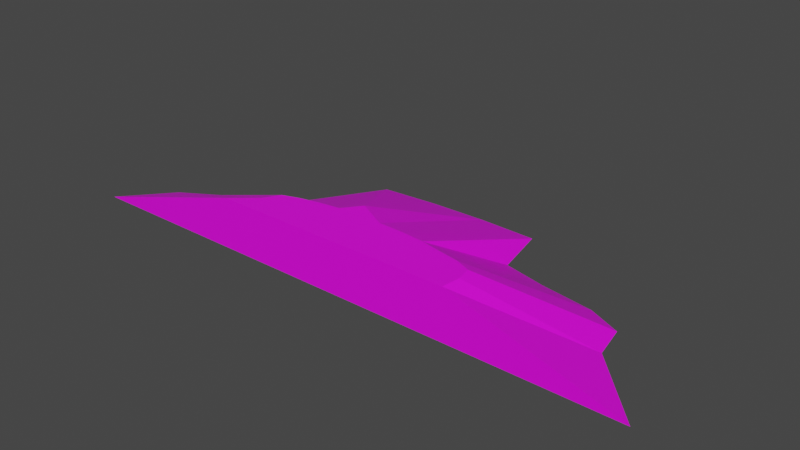 # Source: terrain_gentle_hill_147.blend  (saved by Blender 3.0.42; exported with 4.5.12 LTS)
import bpy
from mathutils import Matrix  # noqa: F401  (used for matrix-valued properties, if any)

bpy.ops.wm.read_factory_settings(use_empty=True)
scene = bpy.context.scene
scene.name = 'Scene'

# ---- collections
col_collection = bpy.data.collections.new('Collection'); scene.collection.children.link(col_collection)

# ---- images (referenced by path relative to the original .blend; pixels are not part of the script)
import os
ASSET_DIR = os.environ.get("B2B_ASSET_DIR", "")  # directory of the original .blend (textures are referenced by path, not embedded)
HERE = os.path.dirname(os.path.abspath(__file__))  # packed textures are extracted next to this script under _unpacked/

def load_image(name, relpath, width, height, colorspace="sRGB"):
    """Load a texture the original file referenced (path relative to the .blend, or extracted next to this script)."""
    p = next((c for c in (os.path.join(HERE, relpath), os.path.join(ASSET_DIR, relpath)) if relpath and os.path.exists(c)), "")
    if p:
        img = bpy.data.images.load(p, check_existing=True)
        img.name = name
    else:  # same state as the original file: an image datablock whose file is absent (Cycles renders it pink)
        img = bpy.data.images.new(name, width, height)
        img.source = "FILE"
        img.filepath = "//" + (relpath or name)
    img.colorspace_settings.name = colorspace
    return img
img_background_jpg_001 = load_image('background.jpg.001', 'background.jpg', 1024, 1024, 'sRGB')

# ---- materials (node trees are filled in below, after node groups)
mat_material_001 = bpy.data.materials.new('Material.001')
mat_material_001.use_transparent_shadow = False

# ---- material node trees
mat_material_001.use_nodes = True; mat_material_001.node_tree.nodes.clear()
_N = mat_material_001.node_tree.nodes; _L = mat_material_001.node_tree.links
n0 = _N.new('ShaderNodeBsdfPrincipled'); n0.name = 'Principled BSDF'; n0.location = (10, 300)
n0.distribution = 'GGX'
n0.subsurface_method = 'BURLEY'
n0.inputs[3].default_value = 1.45
n0.inputs[27].default_value = (0.0, 0.0, 0.0, 1.0)
n0.inputs[28].default_value = 1.0
n1 = _N.new('ShaderNodeOutputMaterial'); n1.name = 'Material Output'; n1.location = (300, 300)
n2 = _N.new('ShaderNodeTexImage'); n2.name = 'Image Texture'; n2.location = (-709, 113)
n2.image = img_background_jpg_001
_L.new(n0.outputs[0], n1.inputs[0])
_L.new(n2.outputs[0], n0.inputs[0])
n1.is_active_output = True

# ---- world
world_world = bpy.data.worlds.new('World'); scene.world = world_world
world_world.use_nodes = True; world_world.node_tree.nodes.clear()
_N = world_world.node_tree.nodes; _L = world_world.node_tree.links
n0 = _N.new('ShaderNodeOutputWorld'); n0.name = 'World Output'; n0.location = (300, 300)
n1 = _N.new('ShaderNodeBackground'); n1.name = 'Background'; n1.location = (10, 300)
n1.inputs[0].default_value = (0.05088, 0.05088, 0.05088, 1.0)
_L.new(n1.outputs[0], n0.inputs[0])
n0.is_active_output = True
world_world.color = (0.05088, 0.05088, 0.05088)
world_world.use_sun_shadow = False
world_world.sun_shadow_jitter_overblur = 0.0

# ---- meshes
me_cube_011 = bpy.data.meshes.new('Cube.011')
me_cube_011.from_pydata([(0.2076, 1.891, -0.3953), (1.109, 1.866, -0.3953), (1.284, 0.9978, -0.3953), (1.985, 0.8175, -0.3801), (2.783, 0.7154, -0.3953), (3.304, 0.4581, -0.3801), (3.404, -0.07826, -0.3801), (-3.982, -0.3647, -0.3953), (-3.555, -0.1395, -0.3953), (-2.98, 0.05787, -0.3953), (-2.371, 0.5146, -0.3953), (-1.561, 1.791, -0.3953), (-0.6938, 1.866, -0.3953), (4.371, -1.109, -0.3941), (-4.629, -1.109, -0.3953), (-1.618, -0.7799, 0.3921), (-1.48, -0.5471, 0.3921), (-2.006, -1.109, 0.3921), (-0.5897, -0.3411, 0.3921), (-0.9328, -0.3928, 0.3921), (-0.3762, -0.06553, 0.3921), (0.1185, -0.3269, 0.3921), (-1.233, -0.4624, 0.3921), (0.8778, -0.3695, 0.3921), (1.765, -0.588, 0.3921), (1.808, -0.8209, 0.3921), (1.771, -1.109, 0.3921), (1.522, -0.4907, 0.3921), (1.192, -0.4319, 0.3921), (0.5056, -0.3376, 0.3921)], [], [(15, 17, 26, 25, 24, 27, 28, 23, 29, 21, 20, 18, 19, 22, 16), (29, 1, 0, 21), (23, 2, 1, 29), (28, 3, 2, 23), (27, 4, 3, 28), (24, 5, 4, 27), (25, 6, 5, 24), (26, 13, 6, 25), (7, 14, 17, 15), (8, 7, 15, 16), (22, 9, 8, 16), (19, 10, 9, 22), (18, 11, 10, 19), (7, 8, 9, 10, 11, 12, 0, 1, 2, 3, 4, 5, 6, 13, 14), (20, 12, 11, 18), (0, 12, 20, 21), (17, 14, 13, 26)])
_uv = me_cube_011.uv_layers.new(name='UVMap')
_uv.uv.foreach_set('vector', [0.4565, 0.3316, 0.5079, 0.2889, 0.5079, 0.7084, 0.4629, 0.7122, 0.4266, 0.7072, 0.4114, 0.68, 0.4023, 0.6434, 0.3925, 0.6084, 0.3876, 0.5671, 0.3859, 0.5241, 0.3451, 0.4688, 0.3881, 0.4454, 0.3962, 0.4074, 0.407, 0.374, 0.4202, 0.3467, 0.3876, 0.5671, 0.003902, 0.6343, 0.0, 0.5341, 0.3859, 0.5241, 0.3925, 0.6084, 0.1392, 0.6546, 0.003902, 0.6343, 0.3876, 0.5671, 0.4023, 0.6434, 0.1681, 0.7326, 0.1392, 0.6546, 0.3925, 0.6084, 0.4114, 0.68, 0.1832, 0.8214, 0.1681, 0.7326, 0.4023, 0.6434, 0.4266, 0.7072, 0.2241, 0.8794, 0.1832, 0.8214, 0.4114, 0.68, 0.4629, 0.7122, 0.3077, 0.891, 0.2241, 0.8794, 0.4266, 0.7072, 0.5079, 0.7084, 0.4678, 0.9996, 0.3077, 0.891, 0.4629, 0.7122, 0.3516, 0.07111, 0.4677, 0.0, 0.5079, 0.2889, 0.4565, 0.3316, 0.3165, 0.1183, 0.3516, 0.07111, 0.4565, 0.3316, 0.4202, 0.3467, 0.407, 0.374, 0.2857, 0.1819, 0.3165, 0.1183, 0.4202, 0.3467, 0.3962, 0.4074, 0.2145, 0.2492, 0.2857, 0.1819, 0.407, 0.374, 0.3881, 0.4454, 0.01546, 0.3379, 0.2145, 0.2492, 0.3962, 0.4074, 0.02559, 0.9925, 0.02482, 0.9915, 0.02415, 0.9902, 0.0226, 0.9888, 0.01826, 0.987, 0.01801, 0.985, 0.01793, 0.9829, 0.01801, 0.9808, 0.02096, 0.9804, 0.02157, 0.9788, 0.02192, 0.977, 0.02279, 0.9758, 0.02462, 0.9755, 0.02812, 0.9733, 0.02812, 0.994, 0.3451, 0.4688, 0.003902, 0.434, 0.01546, 0.3379, 0.3881, 0.4454, 0.0, 0.5341, 0.003902, 0.434, 0.3451, 0.4688, 0.3859, 0.5241, 0.4352, 0.1014, 0.6194, 0.3923, 0.01764, 0.4097, 0.1827, 0.1089])
me_cube_011.materials.append(mat_material_001)
me_cube_011.use_remesh_fix_poles = True
me_cube_011.use_remesh_preserve_attributes = False
me_cube_011.use_paint_bone_selection = False
me_cube_011.use_paint_mask = True
me_cube_011.update()

# ---- objects
ob_terrain_gentle_hill__147 = bpy.data.objects.new('terrain Gentle Hill #147', me_cube_011)

# ---- transforms, parenting, visibility, modifiers, constraints
ob_terrain_gentle_hill__147.location = (0.0, 0.0, 0.0)
ob_terrain_gentle_hill__147.lineart.crease_threshold = 0.0

# ---- collection membership
col_collection.objects.link(ob_terrain_gentle_hill__147)

# ---- scene / render settings (as saved in the file)
scene.frame_start = 1; scene.frame_end = 250; scene.frame_set(0)
scene.render.engine = 'BLENDER_EEVEE_NEXT'
scene.cycles.use_denoising = False
scene.cycles.samples = 128
scene.cycles.sampling_pattern = 'TABULATED_SOBOL'
scene.cycles.use_adaptive_sampling = False
scene.cycles.use_light_tree = False
scene.view_settings.view_transform = 'Filmic'
bpy.context.view_layer.update()

# ---- added for rendering (the .blend has no active camera and no usable light): camera, sun
cam_auto = bpy.data.cameras.new('AutoCamera')
cam_auto.lens = 50.0
cam_auto.sensor_width = 36.0
cam_auto.clip_end = 1000.0
ob_auto_camera = bpy.data.objects.new('AutoCamera', cam_auto)
scene.collection.objects.link(ob_auto_camera)
ob_auto_camera.location = (8.67871, -10.1786, 7.04455)
ob_auto_camera.rotation_euler = (1.09748, -7.21219e-08, 0.694738)
scene.camera = ob_auto_camera
light_auto_sun = bpy.data.lights.new('AutoSun', 'SUN')
light_auto_sun.energy = 3.0
light_auto_sun.angle = 0.0523599
ob_auto_sun = bpy.data.objects.new('AutoSun', light_auto_sun)
scene.collection.objects.link(ob_auto_sun)
ob_auto_sun.rotation_euler = (0.872665, 0.174533, 0.523599)
bpy.context.view_layer.update()
